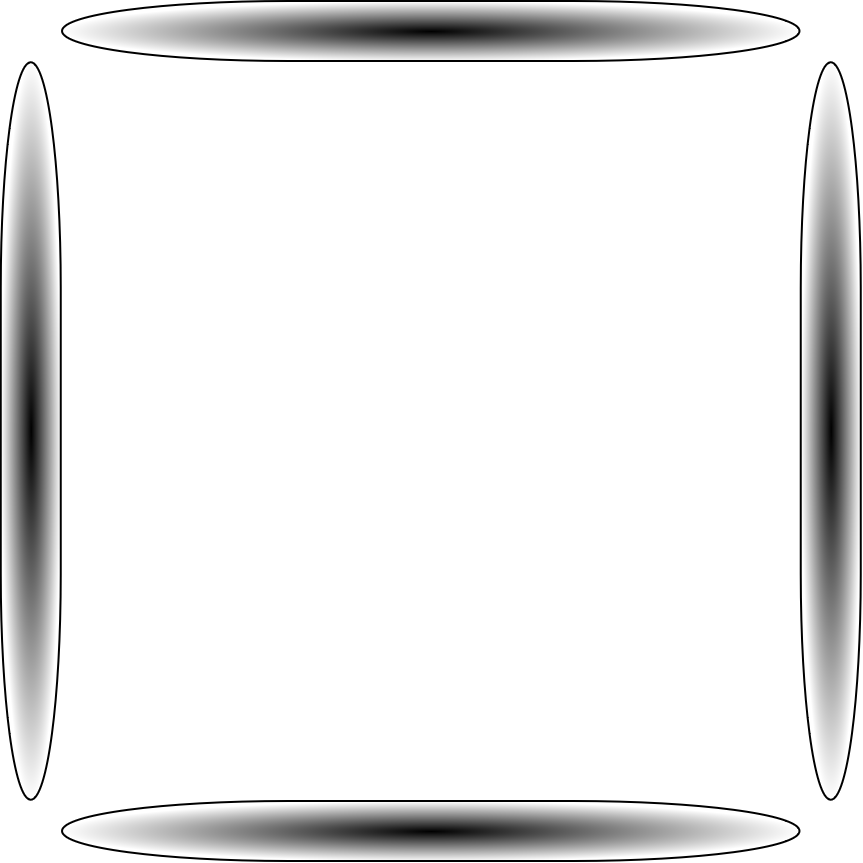

The diagram above was exported from draw.io. Its source (the exported page's mxGraphModel, read from the mxfile embedded in the PNG):
<mxGraphModel dx="1602" dy="935" grid="1" gridSize="10" guides="1" tooltips="1" connect="1" arrows="1" fold="1" page="1" pageScale="1" pageWidth="850" pageHeight="1100" math="0" shadow="0">
  <root>
    <mxCell id="0" />
    <mxCell id="1" parent="0" />
    <mxCell id="2" value="" style="strokeWidth=2;html=1;shape=mxgraph.flowchart.terminator;whiteSpace=wrap;rotation=90;fillColor=#000000;strokeColor=default;gradientColor=#FFFFFF;gradientDirection=radial;" vertex="1" parent="1">
      <mxGeometry x="-320" y="420" width="737.5" height="60" as="geometry" />
    </mxCell>
    <mxCell id="3" value="" style="strokeWidth=2;html=1;shape=mxgraph.flowchart.terminator;whiteSpace=wrap;rotation=0;fillColor=#000000;strokeColor=default;gradientColor=#FFFFFF;gradientDirection=radial;" vertex="1" parent="1">
      <mxGeometry x="80" y="20" width="737.5" height="60" as="geometry" />
    </mxCell>
    <mxCell id="4" value="" style="strokeWidth=2;html=1;shape=mxgraph.flowchart.terminator;whiteSpace=wrap;rotation=90;fillColor=#000000;strokeColor=default;gradientColor=#FFFFFF;gradientDirection=radial;" vertex="1" parent="1">
      <mxGeometry x="480" y="420" width="737.5" height="60" as="geometry" />
    </mxCell>
    <mxCell id="5" value="" style="strokeWidth=2;html=1;shape=mxgraph.flowchart.terminator;whiteSpace=wrap;rotation=0;fillColor=#000000;strokeColor=default;gradientColor=#FFFFFF;gradientDirection=radial;" vertex="1" parent="1">
      <mxGeometry x="80" y="820" width="737.5" height="60" as="geometry" />
    </mxCell>
  </root>
</mxGraphModel>